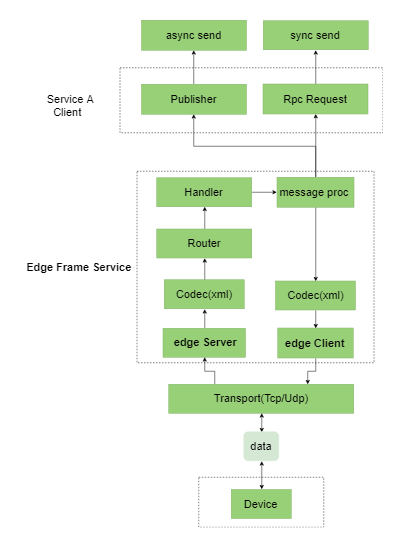

The diagram above was exported from draw.io. Its source (the exported page's mxGraphModel, read from the mxfile embedded in the PNG):
<mxGraphModel dx="2563" dy="1084" grid="0" gridSize="10" guides="1" tooltips="1" connect="1" arrows="1" fold="1" page="1" pageScale="1" pageWidth="827" pageHeight="1169" math="0" shadow="0">
  <root>
    <mxCell id="Mo3bR0Xr7aeL8M0EjOZ5-0" />
    <mxCell id="Mo3bR0Xr7aeL8M0EjOZ5-1" parent="Mo3bR0Xr7aeL8M0EjOZ5-0" />
    <mxCell id="YHni3DSDz535_RHJK2o1-0" value="" style="rounded=0;whiteSpace=wrap;html=1;fillColor=none;dashed=1;" vertex="1" parent="Mo3bR0Xr7aeL8M0EjOZ5-1">
      <mxGeometry x="-437" y="984" width="250" height="100" as="geometry" />
    </mxCell>
    <mxCell id="YHni3DSDz535_RHJK2o1-1" value="" style="rounded=0;whiteSpace=wrap;html=1;fillColor=none;dashed=1;" vertex="1" parent="Mo3bR0Xr7aeL8M0EjOZ5-1">
      <mxGeometry x="-594.5" y="165" width="526" height="130" as="geometry" />
    </mxCell>
    <mxCell id="YHni3DSDz535_RHJK2o1-2" value="" style="rounded=0;whiteSpace=wrap;html=1;fillColor=none;dashed=1;" vertex="1" parent="Mo3bR0Xr7aeL8M0EjOZ5-1">
      <mxGeometry x="-560.5" y="372" width="474" height="383" as="geometry" />
    </mxCell>
    <mxCell id="YHni3DSDz535_RHJK2o1-3" value="Service A Client&amp;nbsp;&amp;nbsp;" style="text;html=1;strokeColor=none;fillColor=none;align=center;verticalAlign=middle;whiteSpace=wrap;rounded=0;fontSize=22;" vertex="1" parent="Mo3bR0Xr7aeL8M0EjOZ5-1">
      <mxGeometry x="-793.5" y="192.5" width="199" height="70" as="geometry" />
    </mxCell>
    <mxCell id="YHni3DSDz535_RHJK2o1-4" value="&lt;div style=&quot;text-align: left ; font-size: 22px&quot;&gt;&lt;span style=&quot;font-size: 22px&quot;&gt;&lt;span style=&quot;font-size: 22px&quot;&gt;Edge Frame Service&lt;/span&gt;&lt;/span&gt;&lt;/div&gt;" style="text;html=1;strokeColor=none;fillColor=none;align=center;verticalAlign=middle;whiteSpace=wrap;rounded=0;fontSize=22;fontStyle=1" vertex="1" parent="Mo3bR0Xr7aeL8M0EjOZ5-1">
      <mxGeometry x="-793.5" y="533" width="233" height="61" as="geometry" />
    </mxCell>
    <mxCell id="YHni3DSDz535_RHJK2o1-5" style="edgeStyle=orthogonalEdgeStyle;rounded=0;orthogonalLoop=1;jettySize=auto;html=1;exitX=0.5;exitY=0;exitDx=0;exitDy=0;entryX=0.5;entryY=1;entryDx=0;entryDy=0;" edge="1" parent="Mo3bR0Xr7aeL8M0EjOZ5-1" source="YHni3DSDz535_RHJK2o1-6" target="YHni3DSDz535_RHJK2o1-10">
      <mxGeometry relative="1" as="geometry" />
    </mxCell>
    <mxCell id="YHni3DSDz535_RHJK2o1-6" value="&lt;span style=&quot;white-space: normal&quot;&gt;&amp;nbsp;&lt;/span&gt;&lt;span style=&quot;&quot;&gt;edge&amp;nbsp;&lt;/span&gt;&lt;span style=&quot;white-space: normal&quot;&gt;Server&lt;br&gt;&lt;/span&gt;" style="rounded=0;whiteSpace=wrap;html=1;fontSize=22;fillColor=#97D077;strokeColor=#82b366;flipH=1;fontStyle=1" vertex="1" parent="Mo3bR0Xr7aeL8M0EjOZ5-1">
      <mxGeometry x="-508.50000000000006" y="686" width="165" height="58" as="geometry" />
    </mxCell>
    <mxCell id="YHni3DSDz535_RHJK2o1-7" style="edgeStyle=orthogonalEdgeStyle;rounded=0;orthogonalLoop=1;jettySize=auto;html=1;exitX=0.25;exitY=0;exitDx=0;exitDy=0;entryX=0.5;entryY=1;entryDx=0;entryDy=0;fontSize=20;" edge="1" parent="Mo3bR0Xr7aeL8M0EjOZ5-1" source="YHni3DSDz535_RHJK2o1-8" target="YHni3DSDz535_RHJK2o1-6">
      <mxGeometry relative="1" as="geometry" />
    </mxCell>
    <mxCell id="YHni3DSDz535_RHJK2o1-8" value="Transport(Tcp/Udp)" style="rounded=0;whiteSpace=wrap;html=1;fontSize=22;fillColor=#97D077;strokeColor=#82b366;flipH=1;" vertex="1" parent="Mo3bR0Xr7aeL8M0EjOZ5-1">
      <mxGeometry x="-497" y="798" width="370" height="58" as="geometry" />
    </mxCell>
    <mxCell id="YHni3DSDz535_RHJK2o1-9" style="edgeStyle=orthogonalEdgeStyle;rounded=0;orthogonalLoop=1;jettySize=auto;html=1;exitX=0.5;exitY=0;exitDx=0;exitDy=0;entryX=0.5;entryY=1;entryDx=0;entryDy=0;" edge="1" parent="Mo3bR0Xr7aeL8M0EjOZ5-1" source="YHni3DSDz535_RHJK2o1-10" target="YHni3DSDz535_RHJK2o1-33">
      <mxGeometry relative="1" as="geometry" />
    </mxCell>
    <mxCell id="YHni3DSDz535_RHJK2o1-10" value="Codec(xml)" style="rounded=0;whiteSpace=wrap;html=1;fontSize=22;fillColor=#97D077;strokeColor=#82b366;flipH=1;" vertex="1" parent="Mo3bR0Xr7aeL8M0EjOZ5-1">
      <mxGeometry x="-506.00000000000017" y="589" width="160" height="58" as="geometry" />
    </mxCell>
    <mxCell id="YHni3DSDz535_RHJK2o1-11" style="edgeStyle=orthogonalEdgeStyle;rounded=0;orthogonalLoop=1;jettySize=auto;html=1;exitX=0.5;exitY=0;exitDx=0;exitDy=0;entryX=0.5;entryY=1;entryDx=0;entryDy=0;" edge="1" parent="Mo3bR0Xr7aeL8M0EjOZ5-1" source="YHni3DSDz535_RHJK2o1-12" target="YHni3DSDz535_RHJK2o1-13">
      <mxGeometry relative="1" as="geometry" />
    </mxCell>
    <mxCell id="YHni3DSDz535_RHJK2o1-12" value="Publisher" style="rounded=0;whiteSpace=wrap;html=1;fontSize=22;fillColor=#97D077;strokeColor=#82b366;flipH=1;" vertex="1" parent="Mo3bR0Xr7aeL8M0EjOZ5-1">
      <mxGeometry x="-551.5" y="198" width="210" height="60" as="geometry" />
    </mxCell>
    <mxCell id="YHni3DSDz535_RHJK2o1-13" value="async send" style="rounded=0;whiteSpace=wrap;html=1;fontSize=22;fillColor=#97D077;strokeColor=#82b366;flipH=1;" vertex="1" parent="Mo3bR0Xr7aeL8M0EjOZ5-1">
      <mxGeometry x="-551.5" y="70" width="210" height="60" as="geometry" />
    </mxCell>
    <mxCell id="YHni3DSDz535_RHJK2o1-14" style="edgeStyle=orthogonalEdgeStyle;rounded=0;orthogonalLoop=1;jettySize=auto;html=1;exitX=0.5;exitY=0;exitDx=0;exitDy=0;entryX=0.5;entryY=1;entryDx=0;entryDy=0;" edge="1" parent="Mo3bR0Xr7aeL8M0EjOZ5-1" source="YHni3DSDz535_RHJK2o1-19" target="YHni3DSDz535_RHJK2o1-12">
      <mxGeometry relative="1" as="geometry" />
    </mxCell>
    <mxCell id="YHni3DSDz535_RHJK2o1-15" style="edgeStyle=orthogonalEdgeStyle;rounded=0;orthogonalLoop=1;jettySize=auto;html=1;exitX=0.5;exitY=0;exitDx=0;exitDy=0;fontSize=20;" edge="1" parent="Mo3bR0Xr7aeL8M0EjOZ5-1" source="YHni3DSDz535_RHJK2o1-19" target="YHni3DSDz535_RHJK2o1-26">
      <mxGeometry relative="1" as="geometry" />
    </mxCell>
    <mxCell id="YHni3DSDz535_RHJK2o1-16" style="edgeStyle=orthogonalEdgeStyle;rounded=0;orthogonalLoop=1;jettySize=auto;html=1;exitX=1;exitY=0.5;exitDx=0;exitDy=0;entryX=0;entryY=0.5;entryDx=0;entryDy=0;fontSize=20;" edge="1" parent="Mo3bR0Xr7aeL8M0EjOZ5-1" source="YHni3DSDz535_RHJK2o1-17" target="YHni3DSDz535_RHJK2o1-19">
      <mxGeometry relative="1" as="geometry" />
    </mxCell>
    <mxCell id="YHni3DSDz535_RHJK2o1-17" value="Handler" style="rounded=0;whiteSpace=wrap;html=1;fontSize=22;fillColor=#97D077;strokeColor=#82b366;flipH=1;" vertex="1" parent="Mo3bR0Xr7aeL8M0EjOZ5-1">
      <mxGeometry x="-521" y="384.99999999999983" width="190" height="58" as="geometry" />
    </mxCell>
    <mxCell id="YHni3DSDz535_RHJK2o1-18" style="edgeStyle=orthogonalEdgeStyle;rounded=0;orthogonalLoop=1;jettySize=auto;html=1;exitX=0.5;exitY=1;exitDx=0;exitDy=0;entryX=0.5;entryY=0;entryDx=0;entryDy=0;fontSize=20;" edge="1" parent="Mo3bR0Xr7aeL8M0EjOZ5-1" source="YHni3DSDz535_RHJK2o1-19" target="YHni3DSDz535_RHJK2o1-31">
      <mxGeometry relative="1" as="geometry" />
    </mxCell>
    <mxCell id="YHni3DSDz535_RHJK2o1-19" value="message proc&amp;nbsp;" style="rounded=0;whiteSpace=wrap;html=1;fontSize=22;fillColor=#97D077;strokeColor=#82b366;flipH=1;" vertex="1" parent="Mo3bR0Xr7aeL8M0EjOZ5-1">
      <mxGeometry x="-280.50000000000006" y="384" width="154" height="60" as="geometry" />
    </mxCell>
    <mxCell id="YHni3DSDz535_RHJK2o1-20" style="edgeStyle=orthogonalEdgeStyle;rounded=0;orthogonalLoop=1;jettySize=auto;html=1;exitX=0.5;exitY=0;exitDx=0;exitDy=0;entryX=0.5;entryY=1;entryDx=0;entryDy=0;fontSize=20;startArrow=classic;startFill=1;" edge="1" parent="Mo3bR0Xr7aeL8M0EjOZ5-1" source="YHni3DSDz535_RHJK2o1-21" target="YHni3DSDz535_RHJK2o1-8">
      <mxGeometry relative="1" as="geometry">
        <mxPoint x="-335.5" y="879.5" as="sourcePoint" />
      </mxGeometry>
    </mxCell>
    <mxCell id="YHni3DSDz535_RHJK2o1-21" value="data" style="rounded=1;whiteSpace=wrap;html=1;fontSize=22;fillColor=#D5E8D4;strokeColor=#D5E8D4;flipH=1;" vertex="1" parent="Mo3bR0Xr7aeL8M0EjOZ5-1">
      <mxGeometry x="-347" y="893" width="70" height="58" as="geometry" />
    </mxCell>
    <mxCell id="YHni3DSDz535_RHJK2o1-22" value="Device&lt;div style=&quot;text-align: left ; font-size: 22px&quot;&gt;&lt;/div&gt;" style="text;html=1;strokeColor=none;fillColor=none;align=center;verticalAlign=middle;whiteSpace=wrap;rounded=0;fontSize=22;fontStyle=1" vertex="1" parent="Mo3bR0Xr7aeL8M0EjOZ5-1">
      <mxGeometry x="-351.5" y="1008.5" width="79" height="51" as="geometry" />
    </mxCell>
    <mxCell id="YHni3DSDz535_RHJK2o1-23" style="edgeStyle=orthogonalEdgeStyle;rounded=0;orthogonalLoop=1;jettySize=auto;html=1;exitX=0.5;exitY=0;exitDx=0;exitDy=0;entryX=0.5;entryY=1;entryDx=0;entryDy=0;fontSize=20;startArrow=classic;startFill=1;endArrow=classic;endFill=1;" edge="1" parent="Mo3bR0Xr7aeL8M0EjOZ5-1" source="YHni3DSDz535_RHJK2o1-24" target="YHni3DSDz535_RHJK2o1-21">
      <mxGeometry relative="1" as="geometry" />
    </mxCell>
    <mxCell id="YHni3DSDz535_RHJK2o1-24" value="Device" style="rounded=0;whiteSpace=wrap;html=1;fontSize=22;fillColor=#97D077;strokeColor=#82b366;flipH=1;" vertex="1" parent="Mo3bR0Xr7aeL8M0EjOZ5-1">
      <mxGeometry x="-372" y="1008.5" width="120" height="58" as="geometry" />
    </mxCell>
    <mxCell id="YHni3DSDz535_RHJK2o1-25" style="edgeStyle=orthogonalEdgeStyle;rounded=0;orthogonalLoop=1;jettySize=auto;html=1;exitX=0.5;exitY=0;exitDx=0;exitDy=0;entryX=0.5;entryY=1;entryDx=0;entryDy=0;fontSize=20;" edge="1" parent="Mo3bR0Xr7aeL8M0EjOZ5-1" source="YHni3DSDz535_RHJK2o1-26" target="YHni3DSDz535_RHJK2o1-27">
      <mxGeometry relative="1" as="geometry" />
    </mxCell>
    <mxCell id="YHni3DSDz535_RHJK2o1-26" value="Rpc Request" style="rounded=0;whiteSpace=wrap;html=1;fontSize=22;fillColor=#97D077;strokeColor=#82b366;flipH=1;" vertex="1" parent="Mo3bR0Xr7aeL8M0EjOZ5-1">
      <mxGeometry x="-308.5" y="197.5" width="210" height="60" as="geometry" />
    </mxCell>
    <mxCell id="YHni3DSDz535_RHJK2o1-27" value="sync send" style="rounded=0;whiteSpace=wrap;html=1;fontSize=22;fillColor=#97D077;strokeColor=#82b366;flipH=1;" vertex="1" parent="Mo3bR0Xr7aeL8M0EjOZ5-1">
      <mxGeometry x="-308" y="71" width="210" height="58" as="geometry" />
    </mxCell>
    <mxCell id="YHni3DSDz535_RHJK2o1-28" style="edgeStyle=orthogonalEdgeStyle;rounded=0;orthogonalLoop=1;jettySize=auto;html=1;exitX=0.5;exitY=1;exitDx=0;exitDy=0;entryX=0.75;entryY=0;entryDx=0;entryDy=0;fontSize=20;" edge="1" parent="Mo3bR0Xr7aeL8M0EjOZ5-1" source="YHni3DSDz535_RHJK2o1-29" target="YHni3DSDz535_RHJK2o1-8">
      <mxGeometry relative="1" as="geometry" />
    </mxCell>
    <mxCell id="YHni3DSDz535_RHJK2o1-29" value="&lt;span style=&quot;&quot;&gt;edge Client&lt;/span&gt;" style="rounded=0;whiteSpace=wrap;html=1;fontSize=22;fillColor=#97D077;strokeColor=#82b366;flipH=1;fontStyle=1" vertex="1" parent="Mo3bR0Xr7aeL8M0EjOZ5-1">
      <mxGeometry x="-278.9999999999999" y="685.5" width="151" height="60" as="geometry" />
    </mxCell>
    <mxCell id="YHni3DSDz535_RHJK2o1-30" style="edgeStyle=orthogonalEdgeStyle;rounded=0;orthogonalLoop=1;jettySize=auto;html=1;exitX=0.5;exitY=1;exitDx=0;exitDy=0;entryX=0.5;entryY=0;entryDx=0;entryDy=0;fontSize=20;" edge="1" parent="Mo3bR0Xr7aeL8M0EjOZ5-1" source="YHni3DSDz535_RHJK2o1-31" target="YHni3DSDz535_RHJK2o1-29">
      <mxGeometry relative="1" as="geometry" />
    </mxCell>
    <mxCell id="YHni3DSDz535_RHJK2o1-31" value="Codec(xml)" style="rounded=0;whiteSpace=wrap;html=1;fontSize=22;fillColor=#97D077;strokeColor=#82b366;flipH=1;" vertex="1" parent="Mo3bR0Xr7aeL8M0EjOZ5-1">
      <mxGeometry x="-283.4999999999999" y="591.5" width="160" height="58" as="geometry" />
    </mxCell>
    <mxCell id="YHni3DSDz535_RHJK2o1-32" style="edgeStyle=orthogonalEdgeStyle;rounded=0;orthogonalLoop=1;jettySize=auto;html=1;exitX=0.5;exitY=0;exitDx=0;exitDy=0;" edge="1" parent="Mo3bR0Xr7aeL8M0EjOZ5-1" source="YHni3DSDz535_RHJK2o1-33" target="YHni3DSDz535_RHJK2o1-17">
      <mxGeometry relative="1" as="geometry" />
    </mxCell>
    <mxCell id="YHni3DSDz535_RHJK2o1-33" value="Router" style="rounded=0;whiteSpace=wrap;html=1;fontSize=22;fillColor=#97D077;strokeColor=#82b366;flipH=1;" vertex="1" parent="Mo3bR0Xr7aeL8M0EjOZ5-1">
      <mxGeometry x="-521.0000000000002" y="487.5" width="190" height="58" as="geometry" />
    </mxCell>
  </root>
</mxGraphModel>